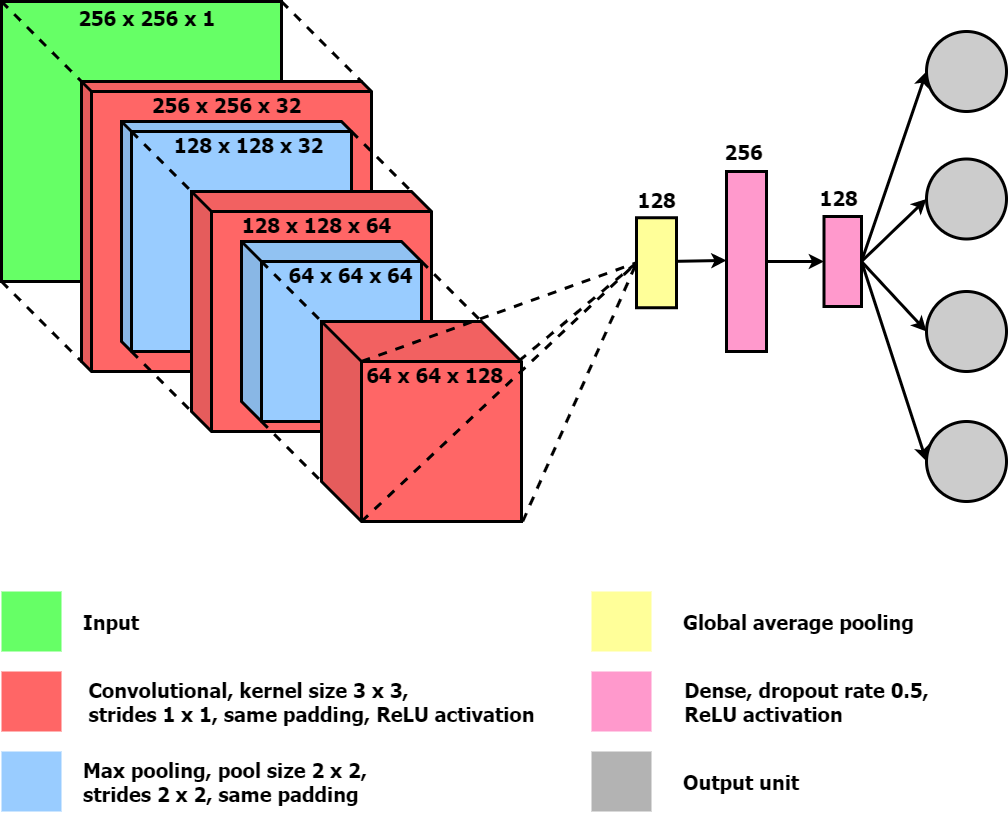

The diagram above was exported from draw.io. Its source (the exported page's mxGraphModel, read from the mxfile embedded in the PNG):
<mxGraphModel dx="1086" dy="806" grid="1" gridSize="10" guides="1" tooltips="1" connect="1" arrows="1" fold="1" page="1" pageScale="1" pageWidth="20000" pageHeight="20000" math="0" shadow="0">
  <root>
    <mxCell id="0" />
    <mxCell id="1" parent="0" />
    <mxCell id="9Zj3RXnmFZOlg3Rd1LyL-15" value="" style="shape=cube;whiteSpace=wrap;html=1;boundedLbl=1;backgroundOutline=1;darkOpacity=0.05;darkOpacity2=0.1;size=0;fillColor=#66FF66;strokeWidth=3;" parent="1" vertex="1">
      <mxGeometry x="40" y="80" width="280" height="280" as="geometry" />
    </mxCell>
    <mxCell id="9Zj3RXnmFZOlg3Rd1LyL-16" value="" style="shape=cube;whiteSpace=wrap;html=1;boundedLbl=1;backgroundOutline=1;darkOpacity=0.05;darkOpacity2=0.1;size=10;fillColor=#FF6666;strokeWidth=3;" parent="1" vertex="1">
      <mxGeometry x="120" y="160" width="290" height="290" as="geometry" />
    </mxCell>
    <mxCell id="9Zj3RXnmFZOlg3Rd1LyL-17" value="" style="shape=cube;whiteSpace=wrap;html=1;boundedLbl=1;backgroundOutline=1;darkOpacity=0.05;darkOpacity2=0.1;size=10;fillColor=#99CCFF;strokeWidth=3;" parent="1" vertex="1">
      <mxGeometry x="160" y="200" width="230" height="230" as="geometry" />
    </mxCell>
    <mxCell id="9Zj3RXnmFZOlg3Rd1LyL-34" value="" style="shape=cube;whiteSpace=wrap;html=1;boundedLbl=1;backgroundOutline=1;darkOpacity=0.05;darkOpacity2=0.1;size=20;fillColor=#FF6666;strokeWidth=3;" parent="1" vertex="1">
      <mxGeometry x="230" y="270" width="240" height="240" as="geometry" />
    </mxCell>
    <mxCell id="9Zj3RXnmFZOlg3Rd1LyL-35" value="" style="shape=cube;whiteSpace=wrap;html=1;boundedLbl=1;backgroundOutline=1;darkOpacity=0.05;darkOpacity2=0.1;size=20;fillColor=#99CCFF;strokeWidth=3;" parent="1" vertex="1">
      <mxGeometry x="280" y="320" width="180" height="180" as="geometry" />
    </mxCell>
    <mxCell id="9Zj3RXnmFZOlg3Rd1LyL-36" value="" style="shape=cube;whiteSpace=wrap;html=1;boundedLbl=1;backgroundOutline=1;darkOpacity=0.05;darkOpacity2=0.1;size=40;fillColor=#FF6666;strokeWidth=3;" parent="1" vertex="1">
      <mxGeometry x="360" y="400" width="200" height="200" as="geometry" />
    </mxCell>
    <mxCell id="9Zj3RXnmFZOlg3Rd1LyL-55" value="" style="ellipse;whiteSpace=wrap;html=1;aspect=fixed;fillColor=#CCCCCC;strokeWidth=3;" parent="1" vertex="1">
      <mxGeometry x="965" y="500" width="80" height="80" as="geometry" />
    </mxCell>
    <mxCell id="9Zj3RXnmFZOlg3Rd1LyL-58" value="" style="endArrow=none;dashed=1;html=1;entryX=0;entryY=0;entryDx=280;entryDy=0;entryPerimeter=0;strokeWidth=3;" parent="1" target="9Zj3RXnmFZOlg3Rd1LyL-16" edge="1">
      <mxGeometry width="50" height="50" relative="1" as="geometry">
        <mxPoint x="320" y="80" as="sourcePoint" />
        <mxPoint x="370" y="30" as="targetPoint" />
      </mxGeometry>
    </mxCell>
    <mxCell id="9Zj3RXnmFZOlg3Rd1LyL-59" value="" style="endArrow=none;dashed=1;html=1;entryX=0;entryY=0;entryDx=280;entryDy=0;entryPerimeter=0;strokeWidth=3;" parent="1" edge="1">
      <mxGeometry width="50" height="50" relative="1" as="geometry">
        <mxPoint x="40" y="360" as="sourcePoint" />
        <mxPoint x="120" y="440" as="targetPoint" />
      </mxGeometry>
    </mxCell>
    <mxCell id="9Zj3RXnmFZOlg3Rd1LyL-60" value="" style="endArrow=none;dashed=1;html=1;strokeWidth=3;" parent="1" edge="1">
      <mxGeometry width="50" height="50" relative="1" as="geometry">
        <mxPoint x="170" y="430" as="sourcePoint" />
        <mxPoint x="230" y="490" as="targetPoint" />
      </mxGeometry>
    </mxCell>
    <mxCell id="9Zj3RXnmFZOlg3Rd1LyL-61" value="" style="endArrow=none;dashed=1;html=1;strokeWidth=3;" parent="1" edge="1">
      <mxGeometry width="50" height="50" relative="1" as="geometry">
        <mxPoint x="390" y="210" as="sourcePoint" />
        <mxPoint x="450" y="270" as="targetPoint" />
      </mxGeometry>
    </mxCell>
    <mxCell id="9Zj3RXnmFZOlg3Rd1LyL-62" value="" style="endArrow=none;dashed=1;html=1;strokeWidth=3;" parent="1" edge="1">
      <mxGeometry width="50" height="50" relative="1" as="geometry">
        <mxPoint x="170" y="210" as="sourcePoint" />
        <mxPoint x="230" y="270" as="targetPoint" />
      </mxGeometry>
    </mxCell>
    <mxCell id="9Zj3RXnmFZOlg3Rd1LyL-63" value="" style="endArrow=none;dashed=1;html=1;strokeWidth=3;" parent="1" edge="1">
      <mxGeometry width="50" height="50" relative="1" as="geometry">
        <mxPoint x="300" y="340" as="sourcePoint" />
        <mxPoint x="360" y="400" as="targetPoint" />
      </mxGeometry>
    </mxCell>
    <mxCell id="9Zj3RXnmFZOlg3Rd1LyL-64" value="" style="endArrow=none;dashed=1;html=1;strokeWidth=3;" parent="1" edge="1">
      <mxGeometry width="50" height="50" relative="1" as="geometry">
        <mxPoint x="300" y="500" as="sourcePoint" />
        <mxPoint x="360" y="560" as="targetPoint" />
      </mxGeometry>
    </mxCell>
    <mxCell id="9Zj3RXnmFZOlg3Rd1LyL-65" value="" style="endArrow=none;dashed=1;html=1;strokeWidth=3;" parent="1" edge="1">
      <mxGeometry width="50" height="50" relative="1" as="geometry">
        <mxPoint x="460" y="340" as="sourcePoint" />
        <mxPoint x="520" y="400" as="targetPoint" />
      </mxGeometry>
    </mxCell>
    <mxCell id="9Zj3RXnmFZOlg3Rd1LyL-66" value="" style="endArrow=none;dashed=1;html=1;entryX=0;entryY=0;entryDx=280;entryDy=0;entryPerimeter=0;strokeWidth=3;" parent="1" edge="1">
      <mxGeometry width="50" height="50" relative="1" as="geometry">
        <mxPoint x="40" y="80" as="sourcePoint" />
        <mxPoint x="120" y="160" as="targetPoint" />
      </mxGeometry>
    </mxCell>
    <mxCell id="9Zj3RXnmFZOlg3Rd1LyL-89" value="" style="endArrow=classic;html=1;strokeWidth=3;exitX=0.5;exitY=0;exitDx=0;exitDy=0;entryX=0.506;entryY=0;entryDx=0;entryDy=0;entryPerimeter=0;" parent="1" edge="1">
      <mxGeometry width="50" height="50" relative="1" as="geometry">
        <mxPoint x="705" y="340" as="sourcePoint" />
        <mxPoint x="765" y="338.9200000000003" as="targetPoint" />
      </mxGeometry>
    </mxCell>
    <mxCell id="9Zj3RXnmFZOlg3Rd1LyL-90" value="" style="endArrow=classic;html=1;strokeWidth=3;entryX=0.5;entryY=0;entryDx=0;entryDy=0;" parent="1" edge="1">
      <mxGeometry width="50" height="50" relative="1" as="geometry">
        <mxPoint x="805" y="340" as="sourcePoint" />
        <mxPoint x="862.5" y="340" as="targetPoint" />
      </mxGeometry>
    </mxCell>
    <mxCell id="9Zj3RXnmFZOlg3Rd1LyL-91" value="" style="rounded=0;whiteSpace=wrap;html=1;fillColor=#FFFF99;rotation=90;strokeWidth=3;" parent="1" vertex="1">
      <mxGeometry x="650" y="321.25" width="90" height="40" as="geometry" />
    </mxCell>
    <mxCell id="9Zj3RXnmFZOlg3Rd1LyL-92" value="" style="rounded=0;whiteSpace=wrap;html=1;fillColor=#FF99CC;rotation=-90;strokeWidth=3;" parent="1" vertex="1">
      <mxGeometry x="695" y="320" width="180" height="40" as="geometry" />
    </mxCell>
    <mxCell id="9Zj3RXnmFZOlg3Rd1LyL-93" value="" style="rounded=0;whiteSpace=wrap;html=1;fillColor=#FF99CC;rotation=-90;strokeWidth=3;" parent="1" vertex="1">
      <mxGeometry x="836.25" y="321.25" width="90" height="37.5" as="geometry" />
    </mxCell>
    <mxCell id="9Zj3RXnmFZOlg3Rd1LyL-94" value="" style="ellipse;whiteSpace=wrap;html=1;aspect=fixed;fillColor=#CCCCCC;strokeWidth=3;" parent="1" vertex="1">
      <mxGeometry x="965" y="237.5" width="80" height="80" as="geometry" />
    </mxCell>
    <mxCell id="9Zj3RXnmFZOlg3Rd1LyL-95" value="" style="ellipse;whiteSpace=wrap;html=1;aspect=fixed;fillColor=#CCCCCC;strokeWidth=3;" parent="1" vertex="1">
      <mxGeometry x="965" y="110" width="80" height="80" as="geometry" />
    </mxCell>
    <mxCell id="9Zj3RXnmFZOlg3Rd1LyL-96" value="" style="ellipse;whiteSpace=wrap;html=1;aspect=fixed;fillColor=#CCCCCC;strokeWidth=3;" parent="1" vertex="1">
      <mxGeometry x="965" y="370" width="80" height="80" as="geometry" />
    </mxCell>
    <mxCell id="9Zj3RXnmFZOlg3Rd1LyL-109" value="" style="endArrow=classic;html=1;strokeWidth=3;exitX=0.5;exitY=1;exitDx=0;exitDy=0;entryX=0;entryY=0.5;entryDx=0;entryDy=0;" parent="1" source="9Zj3RXnmFZOlg3Rd1LyL-93" target="9Zj3RXnmFZOlg3Rd1LyL-94" edge="1">
      <mxGeometry width="50" height="50" relative="1" as="geometry">
        <mxPoint x="905" y="340" as="sourcePoint" />
        <mxPoint x="955" y="290" as="targetPoint" />
      </mxGeometry>
    </mxCell>
    <mxCell id="9Zj3RXnmFZOlg3Rd1LyL-110" value="" style="endArrow=classic;html=1;strokeWidth=3;exitX=0.5;exitY=1;exitDx=0;exitDy=0;entryX=0;entryY=0.5;entryDx=0;entryDy=0;" parent="1" source="9Zj3RXnmFZOlg3Rd1LyL-93" target="9Zj3RXnmFZOlg3Rd1LyL-96" edge="1">
      <mxGeometry width="50" height="50" relative="1" as="geometry">
        <mxPoint x="900" y="382.5" as="sourcePoint" />
        <mxPoint x="965" y="320" as="targetPoint" />
      </mxGeometry>
    </mxCell>
    <mxCell id="9Zj3RXnmFZOlg3Rd1LyL-111" value="" style="endArrow=classic;html=1;strokeWidth=3;exitX=0.5;exitY=1;exitDx=0;exitDy=0;entryX=0;entryY=0.5;entryDx=0;entryDy=0;" parent="1" source="9Zj3RXnmFZOlg3Rd1LyL-93" target="9Zj3RXnmFZOlg3Rd1LyL-95" edge="1">
      <mxGeometry width="50" height="50" relative="1" as="geometry">
        <mxPoint x="900" y="272.5" as="sourcePoint" />
        <mxPoint x="965" y="210" as="targetPoint" />
      </mxGeometry>
    </mxCell>
    <mxCell id="9Zj3RXnmFZOlg3Rd1LyL-112" value="" style="endArrow=classic;html=1;strokeWidth=3;exitX=0.5;exitY=1;exitDx=0;exitDy=0;entryX=0;entryY=0.5;entryDx=0;entryDy=0;" parent="1" source="9Zj3RXnmFZOlg3Rd1LyL-93" target="9Zj3RXnmFZOlg3Rd1LyL-55" edge="1">
      <mxGeometry width="50" height="50" relative="1" as="geometry">
        <mxPoint x="930" y="370" as="sourcePoint" />
        <mxPoint x="955" y="500" as="targetPoint" />
      </mxGeometry>
    </mxCell>
    <mxCell id="9Zj3RXnmFZOlg3Rd1LyL-113" value="&lt;font style=&quot;font-size: 20px&quot; face=&quot;Tahoma&quot;&gt;&lt;b&gt;256 x 256 x 1&lt;/b&gt;&lt;/font&gt;" style="text;html=1;align=center;verticalAlign=middle;resizable=0;points=[];autosize=1;" parent="1" vertex="1">
      <mxGeometry x="110" y="86" width="150" height="20" as="geometry" />
    </mxCell>
    <mxCell id="9Zj3RXnmFZOlg3Rd1LyL-131" value="&lt;font face=&quot;Tahoma&quot;&gt;&lt;span style=&quot;font-size: 20px&quot;&gt;&lt;b&gt;256 x 256 x 32&lt;/b&gt;&lt;/span&gt;&lt;/font&gt;" style="text;html=1;align=center;verticalAlign=middle;resizable=0;points=[];autosize=1;" parent="1" vertex="1">
      <mxGeometry x="180" y="173" width="170" height="20" as="geometry" />
    </mxCell>
    <mxCell id="9Zj3RXnmFZOlg3Rd1LyL-132" value="&lt;font face=&quot;Tahoma&quot;&gt;&lt;span style=&quot;font-size: 20px&quot;&gt;&lt;b&gt;128 x 128 x 32&amp;nbsp;&lt;/b&gt;&lt;/span&gt;&lt;/font&gt;" style="text;html=1;align=center;verticalAlign=middle;resizable=0;points=[];autosize=1;" parent="1" vertex="1">
      <mxGeometry x="205" y="213" width="170" height="20" as="geometry" />
    </mxCell>
    <mxCell id="9Zj3RXnmFZOlg3Rd1LyL-133" value="&lt;font face=&quot;Tahoma&quot;&gt;&lt;span style=&quot;font-size: 20px&quot;&gt;&lt;b&gt;128 x 128 x 64&lt;/b&gt;&lt;/span&gt;&lt;/font&gt;" style="text;html=1;align=center;verticalAlign=middle;resizable=0;points=[];autosize=1;" parent="1" vertex="1">
      <mxGeometry x="270" y="292.5" width="170" height="20" as="geometry" />
    </mxCell>
    <mxCell id="9Zj3RXnmFZOlg3Rd1LyL-134" value="&lt;font face=&quot;Tahoma&quot;&gt;&lt;span style=&quot;font-size: 20px&quot;&gt;&lt;b&gt;64 x 64 x 64&amp;nbsp;&lt;/b&gt;&lt;/span&gt;&lt;/font&gt;" style="text;html=1;align=center;verticalAlign=middle;resizable=0;points=[];autosize=1;" parent="1" vertex="1">
      <mxGeometry x="317" y="343.25" width="150" height="20" as="geometry" />
    </mxCell>
    <mxCell id="9Zj3RXnmFZOlg3Rd1LyL-135" value="&lt;font face=&quot;Tahoma&quot;&gt;&lt;span style=&quot;font-size: 20px&quot;&gt;&lt;b&gt;64 x 64 x 128&lt;/b&gt;&lt;/span&gt;&lt;/font&gt;" style="text;html=1;align=center;verticalAlign=middle;resizable=0;points=[];autosize=1;" parent="1" vertex="1">
      <mxGeometry x="398" y="443" width="150" height="20" as="geometry" />
    </mxCell>
    <mxCell id="9Zj3RXnmFZOlg3Rd1LyL-142" value="&lt;font face=&quot;Tahoma&quot;&gt;&lt;span style=&quot;font-size: 20px&quot;&gt;&lt;b&gt;128&lt;/b&gt;&lt;/span&gt;&lt;/font&gt;" style="text;html=1;align=center;verticalAlign=middle;resizable=0;points=[];autosize=1;" parent="1" vertex="1">
      <mxGeometry x="670" y="267.5" width="50" height="20" as="geometry" />
    </mxCell>
    <mxCell id="9Zj3RXnmFZOlg3Rd1LyL-143" value="&lt;font face=&quot;Tahoma&quot;&gt;&lt;span style=&quot;font-size: 20px&quot;&gt;&lt;b&gt;256&lt;/b&gt;&lt;/span&gt;&lt;/font&gt;" style="text;html=1;align=center;verticalAlign=middle;resizable=0;points=[];autosize=1;" parent="1" vertex="1">
      <mxGeometry x="757" y="220" width="50" height="20" as="geometry" />
    </mxCell>
    <mxCell id="9Zj3RXnmFZOlg3Rd1LyL-144" value="&lt;font face=&quot;Tahoma&quot;&gt;&lt;span style=&quot;font-size: 20px&quot;&gt;&lt;b&gt;128&lt;/b&gt;&lt;/span&gt;&lt;/font&gt;" style="text;html=1;align=center;verticalAlign=middle;resizable=0;points=[];autosize=1;" parent="1" vertex="1">
      <mxGeometry x="852" y="266" width="50" height="20" as="geometry" />
    </mxCell>
    <mxCell id="9Zj3RXnmFZOlg3Rd1LyL-145" value="" style="rounded=0;whiteSpace=wrap;html=1;strokeWidth=3;fillColor=#FF6666;strokeColor=none;" parent="1" vertex="1">
      <mxGeometry x="40" y="750" width="60" height="60" as="geometry" />
    </mxCell>
    <mxCell id="9Zj3RXnmFZOlg3Rd1LyL-146" value="" style="rounded=0;whiteSpace=wrap;html=1;strokeWidth=3;fillColor=#66FF66;strokeColor=none;" parent="1" vertex="1">
      <mxGeometry x="40" y="670" width="60" height="60" as="geometry" />
    </mxCell>
    <mxCell id="9Zj3RXnmFZOlg3Rd1LyL-147" value="" style="rounded=0;whiteSpace=wrap;html=1;strokeWidth=3;fillColor=#B3B3B3;strokeColor=none;" parent="1" vertex="1">
      <mxGeometry x="630" y="830" width="60" height="60" as="geometry" />
    </mxCell>
    <mxCell id="9Zj3RXnmFZOlg3Rd1LyL-148" value="" style="rounded=0;whiteSpace=wrap;html=1;strokeWidth=3;fillColor=#99CCFF;strokeColor=none;" parent="1" vertex="1">
      <mxGeometry x="40" y="830" width="60" height="60" as="geometry" />
    </mxCell>
    <mxCell id="9Zj3RXnmFZOlg3Rd1LyL-149" value="" style="rounded=0;whiteSpace=wrap;html=1;strokeWidth=3;fillColor=#FFFF99;strokeColor=none;" parent="1" vertex="1">
      <mxGeometry x="630" y="670" width="60" height="60" as="geometry" />
    </mxCell>
    <mxCell id="9Zj3RXnmFZOlg3Rd1LyL-150" value="" style="rounded=0;whiteSpace=wrap;html=1;strokeWidth=3;fillColor=#FF99CC;strokeColor=none;" parent="1" vertex="1">
      <mxGeometry x="630" y="750" width="60" height="60" as="geometry" />
    </mxCell>
    <mxCell id="9Zj3RXnmFZOlg3Rd1LyL-152" value="&lt;font face=&quot;Tahoma&quot;&gt;&lt;span style=&quot;font-size: 20px&quot;&gt;&lt;b&gt;Input&lt;/b&gt;&lt;/span&gt;&lt;/font&gt;" style="text;html=1;align=left;verticalAlign=middle;resizable=0;points=[];autosize=1;" parent="1" vertex="1">
      <mxGeometry x="120" y="690" width="70" height="20" as="geometry" />
    </mxCell>
    <mxCell id="9Zj3RXnmFZOlg3Rd1LyL-153" value="&lt;div style=&quot;text-align: left&quot;&gt;&lt;b style=&quot;font-size: 20px ; font-family: &amp;#34;tahoma&amp;#34;&quot;&gt;Convolutional, kernel size 3 x 3,&amp;nbsp;&lt;/b&gt;&lt;/div&gt;&lt;div style=&quot;text-align: left&quot;&gt;&lt;b style=&quot;font-family: &amp;#34;tahoma&amp;#34; ; font-size: 20px&quot;&gt;strides 1 x 1,&amp;nbsp;&lt;/b&gt;&lt;b style=&quot;font-family: &amp;#34;tahoma&amp;#34; ; font-size: 20px&quot;&gt;same padding, ReLU activation&lt;/b&gt;&lt;/div&gt;" style="text;html=1;align=center;verticalAlign=middle;resizable=0;points=[];autosize=1;" parent="1" vertex="1">
      <mxGeometry x="120" y="760" width="460" height="40" as="geometry" />
    </mxCell>
    <mxCell id="9Zj3RXnmFZOlg3Rd1LyL-154" value="&lt;font face=&quot;Tahoma&quot;&gt;&lt;span style=&quot;font-size: 20px&quot;&gt;&lt;b&gt;Max pooling, pool size 2 x 2,&lt;br&gt;strides 2 x 2, same padding&amp;nbsp;&lt;/b&gt;&lt;/span&gt;&lt;/font&gt;" style="text;html=1;align=left;verticalAlign=middle;resizable=0;points=[];autosize=1;" parent="1" vertex="1">
      <mxGeometry x="120" y="840" width="300" height="40" as="geometry" />
    </mxCell>
    <mxCell id="9Zj3RXnmFZOlg3Rd1LyL-155" value="&lt;font face=&quot;Tahoma&quot;&gt;&lt;span style=&quot;font-size: 20px&quot;&gt;&lt;b&gt;Output unit&lt;/b&gt;&lt;/span&gt;&lt;/font&gt;" style="text;html=1;align=left;verticalAlign=middle;resizable=0;points=[];autosize=1;" parent="1" vertex="1">
      <mxGeometry x="720" y="850" width="130" height="20" as="geometry" />
    </mxCell>
    <mxCell id="9Zj3RXnmFZOlg3Rd1LyL-156" value="&lt;div style=&quot;text-align: left&quot;&gt;&lt;b style=&quot;font-size: 20px ; font-family: &amp;#34;tahoma&amp;#34;&quot;&gt;Dense, dropout rate 0.5,&lt;/b&gt;&lt;/div&gt;&lt;font face=&quot;Tahoma&quot;&gt;&lt;div style=&quot;text-align: left&quot;&gt;&lt;b style=&quot;font-size: 20px&quot;&gt;ReLU activation&lt;/b&gt;&lt;/div&gt;&lt;/font&gt;" style="text;html=1;align=center;verticalAlign=middle;resizable=0;points=[];autosize=1;" parent="1" vertex="1">
      <mxGeometry x="715" y="760" width="260" height="40" as="geometry" />
    </mxCell>
    <mxCell id="9Zj3RXnmFZOlg3Rd1LyL-157" value="&lt;font face=&quot;Tahoma&quot;&gt;&lt;span style=&quot;font-size: 20px&quot;&gt;&lt;b&gt;Global average pooling&lt;/b&gt;&lt;/span&gt;&lt;/font&gt;" style="text;html=1;align=left;verticalAlign=middle;resizable=0;points=[];autosize=1;" parent="1" vertex="1">
      <mxGeometry x="720" y="690" width="250" height="20" as="geometry" />
    </mxCell>
    <mxCell id="zzutNa6gsz_sFbM3I4LA-1" value="" style="endArrow=none;dashed=1;html=1;strokeWidth=3;entryX=0.5;entryY=1;entryDx=0;entryDy=0;" parent="1" target="9Zj3RXnmFZOlg3Rd1LyL-91" edge="1">
      <mxGeometry width="50" height="50" relative="1" as="geometry">
        <mxPoint x="400" y="440" as="sourcePoint" />
        <mxPoint x="450" y="390" as="targetPoint" />
      </mxGeometry>
    </mxCell>
    <mxCell id="zzutNa6gsz_sFbM3I4LA-2" value="" style="endArrow=none;dashed=1;html=1;strokeWidth=3;entryX=0.5;entryY=1;entryDx=0;entryDy=0;" parent="1" target="9Zj3RXnmFZOlg3Rd1LyL-91" edge="1">
      <mxGeometry width="50" height="50" relative="1" as="geometry">
        <mxPoint x="557.5" y="439.38" as="sourcePoint" />
        <mxPoint x="832.5" y="340.63" as="targetPoint" />
      </mxGeometry>
    </mxCell>
    <mxCell id="zzutNa6gsz_sFbM3I4LA-3" value="" style="endArrow=none;dashed=1;html=1;strokeWidth=3;entryX=0.5;entryY=1;entryDx=0;entryDy=0;" parent="1" target="9Zj3RXnmFZOlg3Rd1LyL-91" edge="1">
      <mxGeometry width="50" height="50" relative="1" as="geometry">
        <mxPoint x="400" y="600" as="sourcePoint" />
        <mxPoint x="675" y="501.25" as="targetPoint" />
      </mxGeometry>
    </mxCell>
    <mxCell id="zzutNa6gsz_sFbM3I4LA-4" value="" style="endArrow=none;dashed=1;html=1;strokeWidth=3;entryX=0.5;entryY=1;entryDx=0;entryDy=0;" parent="1" target="9Zj3RXnmFZOlg3Rd1LyL-91" edge="1">
      <mxGeometry width="50" height="50" relative="1" as="geometry">
        <mxPoint x="561.25" y="600" as="sourcePoint" />
        <mxPoint x="836.25" y="501.25" as="targetPoint" />
      </mxGeometry>
    </mxCell>
  </root>
</mxGraphModel>